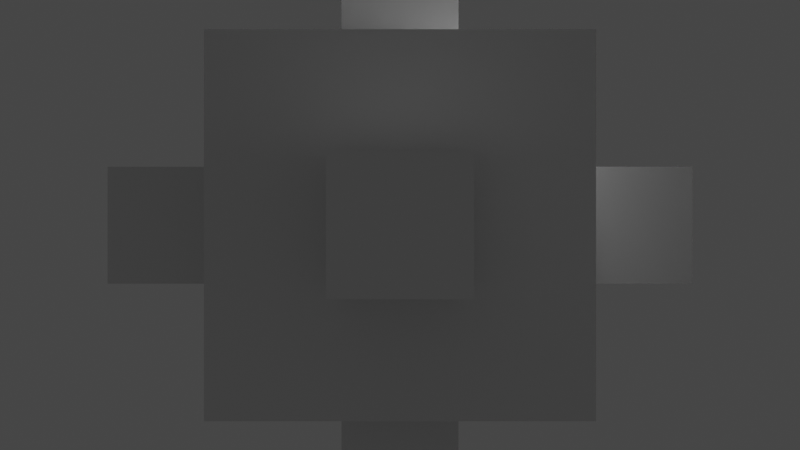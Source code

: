 # Source: Basic1.blend  (saved by Blender 4.0.36; exported with 4.5.12 LTS)
import bpy
from mathutils import Matrix  # noqa: F401  (used for matrix-valued properties, if any)

bpy.ops.wm.read_factory_settings(use_empty=True)
scene = bpy.context.scene
scene.name = 'Scene'

# ---- collections
col_collection = bpy.data.collections.new('Collection'); scene.collection.children.link(col_collection)

# ---- world
world_world = bpy.data.worlds.new('World'); scene.world = world_world
world_world.use_nodes = True; world_world.node_tree.nodes.clear()
_N = world_world.node_tree.nodes; _L = world_world.node_tree.links
n0 = _N.new('ShaderNodeOutputWorld'); n0.name = 'World Output'; n0.location = (300, 300)
n1 = _N.new('ShaderNodeBackground'); n1.name = 'Background'; n1.location = (10, 300)
n1.inputs[0].default_value = (0.05088, 0.05088, 0.05088, 1.0)
_L.new(n1.outputs[0], n0.inputs[0])
n0.is_active_output = True
world_world.color = (0.05088, 0.05088, 0.05088)
world_world.use_sun_shadow = False
world_world.sun_shadow_jitter_overblur = 0.0

# ---- cameras
cam_camera = bpy.data.cameras.new('Camera')
cam_camera.clip_end = 100.0
cam_camera.ortho_scale = 7.314

# ---- lights
light_light = bpy.data.lights.new('Light', 'POINT')
light_light.transmission_factor = 0.0
light_light.use_soft_falloff = False
light_light.energy = 1000.0
light_light.shadow_soft_size = 0.1
light_light.shadow_maximum_resolution = 0.006
light_light.use_absolute_resolution = True

# ---- meshes
me_cube = bpy.data.meshes.new('Cube')
me_cube.from_pydata([(0.0, 0.0, 1.0), (0.0, 0.0, 0.0), (-1.0, 0.0, 1.0), (-1.0, 0.0, 0.0), (0.0, 1.0, 1.0), (2.0, 0.0, 0.0), (1.0, 1.0, 0.0), (1.0, 0.0, 1.0), (1.0, 0.0, 0.0), (-1.0, 1.0, 0.0), (1.0, 2.0, 0.0), (1.0, 1.0, 1.0), (2.0, 2.0, 0.0), (2.0, 1.0, 0.0), (0.0, 2.0, 0.0), (-1.0, 3.0, 0.0), (-1.0, 2.0, 0.0), (1.0, 3.0, 1.0), (1.0, 3.0, 0.0), (0.0, 3.0, 0.0), (2.0, 3.0, 0.0), (-1.0, 1.0, 2.0), (-1.0, 1.0, 1.0), (-1.0, 0.0, 2.0), (1.0, 0.0, 2.0), (2.0, 0.0, 1.0), (0.0, 2.0, 2.0), (0.0, 2.0, 1.0), (2.0, 2.0, 1.0), (2.0, 1.0, 2.0), (-1.0, 3.0, 2.0), (-1.0, 3.0, 1.0), (-1.0, 2.0, 1.0), (0.0, 3.0, 2.0), (2.0, 3.0, 2.0), (2.0, 3.0, 1.0), (1.0, 2.0, 1.0), (0.0, 0.0, 3.0), (0.0, 0.0, 2.0), (-1.0, 0.0, 3.0), (2.0, 0.0, 3.0), (2.0, 0.0, 2.0), (1.0, 0.0, 3.0), (0.0, 1.0, 2.0), (-1.0, 1.0, 3.0), (0.0, 1.0, 3.0), (2.0, 1.0, 3.0), (1.0, 2.0, 2.0), (1.0, 1.0, 3.0), (1.0, 1.0, 2.0), (0.0, 3.0, 3.0), (-1.0, 3.0, 3.0), (-1.0, 2.0, 3.0), (-1.0, 2.0, 2.0), (0.0, 2.0, 3.0), (2.0, 3.0, 3.0), (2.0, 2.0, 3.0), (1.0, 3.0, 3.0), (1.0, 3.0, 2.0), (-2.0, 2.0, 2.0), (-2.0, 2.0, 1.0), (-2.0, 1.0, 2.0), (-2.0, 1.0, 1.0), (1.0, 2.0, 4.0), (1.0, 2.0, 3.0), (1.0, 1.0, 4.0), (1.192e-07, 2.0, 4.0), (1.192e-07, 1.0, 4.0), (1.0, 0.0, 4.0), (3.0, 2.0, 2.0), (3.0, 2.0, 1.0), (3.0, 1.0, 2.0), (3.0, 1.0, 1.0), (2.0, 2.0, 2.0), (2.0, 1.0, 1.0), (3.0, 0.0, 2.0), (1.0, 2.0, -1.0), (1.0, 1.0, -1.0), (0.0, 2.0, -1.0), (0.0, 1.0, 0.0), (0.0, 1.0, -1.0), (1.0, 4.0, 2.0), (1.0, 4.0, 1.0), (0.0, 4.0, 2.0), (0.0, 4.0, 1.0), (0.0, 3.0, 1.0), (1.0, -1.0, 2.0), (1.0, -1.0, 1.0), (0.0, -1.0, 2.0), (0.0, -1.0, 1.0)], [], [(9, 22, 4, 79), (3, 2, 22, 9), (2, 0, 4, 22), (79, 4, 0, 1), (2, 3, 1, 0), (9, 79, 1, 3), (79, 4, 11, 6), (0, 7, 11, 4), (6, 11, 7, 8), (0, 1, 8, 7), (79, 6, 8, 1), (6, 11, 74, 13), (7, 25, 74, 11), (13, 74, 25, 5), (7, 8, 5, 25), (6, 13, 5, 8), (16, 32, 27, 14), (9, 22, 32, 16), (22, 4, 27, 32), (14, 27, 4, 79), (16, 14, 79, 9), (14, 27, 36, 10), (4, 11, 36, 27), (10, 36, 11, 6), (14, 10, 6, 79), (10, 36, 28, 12), (11, 74, 28, 36), (12, 28, 74, 13), (10, 12, 13, 6), (15, 31, 85, 19), (16, 32, 31, 15), (32, 27, 85, 31), (19, 85, 27, 14), (15, 19, 14, 16), (19, 85, 17, 18), (27, 36, 17, 85), (18, 17, 36, 10), (19, 18, 10, 14), (18, 17, 35, 20), (36, 28, 35, 17), (20, 35, 28, 12), (18, 20, 12, 10), (22, 21, 43, 4), (2, 23, 21, 22), (23, 38, 43, 21), (4, 43, 38, 0), (23, 2, 0, 38), (4, 43, 49, 11), (38, 24, 49, 43), (11, 49, 24, 7), (38, 0, 7, 24), (11, 49, 29, 74), (24, 41, 29, 49), (74, 29, 41, 25), (24, 7, 25, 41), (32, 53, 26, 27), (22, 21, 53, 32), (21, 43, 26, 53), (27, 26, 43, 4), (27, 26, 47, 36), (43, 49, 47, 26), (36, 47, 49, 11), (36, 47, 73, 28), (49, 29, 73, 47), (28, 73, 29, 74), (31, 30, 33, 85), (32, 53, 30, 31), (53, 26, 33, 30), (85, 33, 26, 27), (85, 33, 58, 17), (26, 47, 58, 33), (17, 58, 47, 36), (17, 58, 34, 35), (47, 73, 34, 58), (35, 34, 73, 28), (21, 44, 45, 43), (23, 39, 44, 21), (39, 37, 45, 44), (43, 45, 37, 38), (39, 23, 38, 37), (43, 45, 48, 49), (37, 42, 48, 45), (49, 48, 42, 24), (37, 38, 24, 42), (49, 48, 46, 29), (42, 40, 46, 48), (29, 46, 40, 41), (42, 24, 41, 40), (53, 52, 54, 26), (21, 44, 52, 53), (44, 45, 54, 52), (26, 54, 45, 43), (26, 54, 64, 47), (45, 48, 64, 54), (47, 64, 48, 49), (47, 64, 56, 73), (48, 46, 56, 64), (73, 56, 46, 29), (30, 51, 50, 33), (53, 52, 51, 30), (52, 54, 50, 51), (33, 50, 54, 26), (33, 50, 57, 58), (54, 64, 57, 50), (58, 57, 64, 47), (58, 57, 55, 34), (64, 56, 55, 57), (34, 55, 56, 73), (60, 59, 53, 32), (62, 61, 59, 60), (61, 21, 53, 59), (61, 62, 22, 21), (60, 32, 22, 62), (54, 66, 63, 64), (45, 67, 66, 54), (67, 65, 63, 66), (64, 63, 65, 48), (67, 45, 48, 65), (28, 73, 69, 70), (29, 71, 69, 73), (70, 69, 71, 72), (29, 74, 72, 71), (28, 70, 72, 74), (78, 14, 10, 76), (80, 79, 14, 78), (76, 10, 6, 77), (79, 80, 77, 6), (78, 76, 77, 80), (84, 83, 81, 82), (85, 33, 83, 84), (33, 58, 81, 83), (82, 81, 58, 17), (84, 82, 17, 85), (89, 88, 38, 0), (88, 86, 24, 38), (7, 24, 86, 87), (88, 89, 87, 86), (0, 7, 87, 89)])
_uv = me_cube.uv_layers.new(name='UVMap')
_uv.uv.foreach_set('vector', [0.0, 0.0, 0.0, 0.0, 0.0, 0.0, 0.0, 0.0, 0.0, 0.0, 0.0, 0.0, 0.0, 0.0, 0.0, 0.0, 0.0, 0.0, 0.0, 0.0, 0.0, 0.0, 0.0, 0.0, 0.0, 0.0, 0.0, 0.0, 0.0, 0.0, 0.0, 0.0, 0.0, 0.0, 0.0, 0.0, 0.0, 0.0, 0.0, 0.0, 0.0, 0.0, 0.0, 0.0, 0.0, 0.0, 0.0, 0.0, 0.0, 0.0, 0.0, 0.0, 0.0, 0.0, 0.0, 0.0, 0.0, 0.0, 0.0, 0.0, 0.0, 0.0, 0.0, 0.0, 0.0, 0.0, 0.0, 0.0, 0.0, 0.0, 0.0, 0.0, 0.0, 0.0, 0.0, 0.0, 0.0, 0.0, 0.0, 0.0, 0.0, 0.0, 0.0, 0.0, 0.0, 0.0, 0.0, 0.0, 0.0, 0.0, 0.0, 0.0, 0.0, 0.0, 0.0, 0.0, 0.0, 0.0, 0.0, 0.0, 0.0, 0.0, 0.0, 0.0, 0.0, 0.0, 0.0, 0.0, 0.0, 0.0, 0.0, 0.0, 0.0, 0.0, 0.0, 0.0, 0.0, 0.0, 0.0, 0.0, 0.0, 0.0, 0.0, 0.0, 0.0, 0.0, 0.0, 0.0, 0.0, 0.0, 0.0, 0.0, 0.0, 0.0, 0.0, 0.0, 0.0, 0.0, 0.0, 0.0, 0.0, 0.0, 0.0, 0.0, 0.0, 0.0, 0.0, 0.0, 0.0, 0.0, 0.0, 0.0, 0.0, 0.0, 0.0, 0.0, 0.0, 0.0, 0.0, 0.0, 0.0, 0.0, 0.0, 0.0, 0.0, 0.0, 0.0, 0.0, 0.0, 0.0, 0.0, 0.0, 0.0, 0.0, 0.0, 0.0, 0.0, 0.0, 0.0, 0.0, 0.0, 0.0, 0.0, 0.0, 0.0, 0.0, 0.0, 0.0, 0.0, 0.0, 0.0, 0.0, 0.0, 0.0, 0.0, 0.0, 0.0, 0.0, 0.0, 0.0, 0.0, 0.0, 0.0, 0.0, 0.0, 0.0, 0.0, 0.0, 0.0, 0.0, 0.0, 0.0, 0.0, 0.0, 0.0, 0.0, 0.0, 0.0, 0.0, 0.0, 0.0, 0.0, 0.0, 0.0, 0.0, 0.0, 0.0, 0.0, 0.0, 0.0, 0.0, 0.0, 0.0, 0.0, 0.0, 0.0, 0.0, 0.0, 0.0, 0.0, 0.0, 0.0, 0.0, 0.0, 0.0, 0.0, 0.0, 0.0, 0.0, 0.0, 0.0, 0.0, 0.0, 0.0, 0.0, 0.0, 0.0, 0.0, 0.0, 0.0, 0.0, 0.0, 0.0, 0.0, 0.0, 0.0, 0.0, 0.0, 0.0, 0.0, 0.0, 0.0, 0.0, 0.0, 0.0, 0.0, 0.0, 0.0, 0.0, 0.0, 0.0, 0.0, 0.0, 0.0, 0.0, 0.0, 0.0, 0.0, 0.0, 0.0, 0.0, 0.0, 0.0, 0.0, 0.0, 0.0, 0.0, 0.0, 0.0, 0.0, 0.0, 0.0, 0.0, 0.0, 0.0, 0.0, 0.0, 0.0, 0.0, 0.0, 0.0, 0.0, 0.0, 0.0, 0.0, 0.0, 0.0, 0.0, 0.0, 0.0, 0.0, 0.0, 0.0, 0.0, 0.0, 0.0, 0.0, 0.0, 0.0, 0.0, 0.0, 0.0, 0.0, 0.0, 0.0, 0.0, 0.0, 0.0, 0.0, 0.0, 0.0, 0.0, 0.0, 0.0, 0.0, 0.0, 0.0, 0.0, 0.0, 0.0, 0.0, 0.0, 0.0, 0.0, 0.0, 0.0, 0.0, 0.0, 0.0, 0.0, 0.0, 0.0, 0.0, 0.0, 0.0, 0.0, 0.0, 0.0, 0.0, 0.0, 0.0, 0.0, 0.0, 0.0, 0.0, 0.0, 0.0, 0.0, 0.0, 0.0, 0.0, 0.0, 0.0, 0.0, 0.0, 0.0, 0.0, 0.0, 0.0, 0.0, 0.0, 0.0, 0.0, 0.0, 0.0, 0.0, 0.0, 0.0, 0.0, 0.0, 0.0, 0.0, 0.0, 0.0, 0.0, 0.0, 0.0, 0.0, 0.0, 0.0, 0.0, 0.0, 0.0, 0.0, 0.0, 0.0, 0.0, 0.0, 0.0, 0.0, 0.0, 0.0, 0.0, 0.0, 0.0, 0.0, 0.0, 0.0, 0.0, 0.0, 0.0, 0.0, 0.0, 0.0, 0.0, 0.0, 0.0, 0.0, 0.0, 0.0, 0.0, 0.0, 0.0, 0.0, 0.0, 0.0, 0.0, 0.0, 0.0, 0.0, 0.0, 0.0, 0.0, 0.0, 0.0, 0.0, 0.0, 0.0, 0.0, 0.0, 0.0, 0.0, 0.0, 0.0, 0.0, 0.0, 0.0, 0.0, 0.0, 0.0, 0.0, 0.0, 0.0, 0.0, 0.0, 0.0, 0.0, 0.0, 0.0, 0.0, 0.0, 0.0, 0.0, 0.0, 0.0, 0.0, 0.0, 0.0, 0.0, 0.0, 0.0, 0.0, 0.0, 0.0, 0.0, 0.0, 0.0, 0.0, 0.0, 0.0, 0.0, 0.0, 0.0, 0.0, 0.0, 0.0, 0.0, 0.0, 0.0, 0.0, 0.0, 0.0, 0.0, 0.0, 0.0, 0.0, 0.0, 0.0, 0.0, 0.0, 0.0, 0.0, 0.0, 0.0, 0.0, 0.0, 0.0, 0.0, 0.0, 0.0, 0.0, 0.0, 0.0, 0.0, 0.0, 0.0, 0.0, 0.0, 0.0, 0.0, 0.0, 0.0, 0.0, 0.0, 0.0, 0.0, 0.0, 0.0, 0.0, 0.0, 0.0, 0.0, 0.0, 0.0, 0.0, 0.0, 0.0, 0.0, 0.0, 0.0, 0.0, 0.0, 0.0, 0.0, 0.0, 0.0, 0.0, 0.0, 0.0, 0.0, 0.0, 0.0, 0.0, 0.0, 0.0, 0.0, 0.0, 0.0, 0.0, 0.0, 0.0, 0.0, 0.0, 0.0, 0.0, 0.0, 0.0, 0.0, 0.0, 0.0, 0.0, 0.0, 0.0, 0.0, 0.0, 0.0, 0.0, 0.0, 0.0, 0.0, 0.0, 0.0, 0.0, 0.0, 0.0, 0.0, 0.0, 0.0, 0.0, 0.0, 0.0, 0.0, 0.0, 0.0, 0.0, 0.0, 0.0, 0.0, 0.0, 0.0, 0.0, 0.0, 0.0, 0.0, 0.0, 0.0, 0.0, 0.0, 0.0, 0.0, 0.0, 0.0, 0.0, 0.0, 0.0, 0.0, 0.0, 0.0, 0.0, 0.0, 0.0, 0.0, 0.0, 0.0, 0.0, 0.0, 0.0, 0.0, 0.0, 0.0, 0.0, 0.0, 0.0, 0.0, 0.0, 0.0, 0.0, 0.0, 0.0, 0.0, 0.0, 0.0, 0.0, 0.0, 0.0, 0.0, 0.0, 0.0, 0.0, 0.0, 0.0, 0.0, 0.0, 0.0, 0.0, 0.0, 0.0, 0.0, 0.0, 0.0, 0.0, 0.0, 0.0, 0.0, 0.0, 0.0, 0.0, 0.0, 0.0, 0.0, 0.0, 0.0, 0.0, 0.0, 0.0, 0.0, 0.0, 0.0, 0.0, 0.0, 0.0, 0.0, 0.0, 0.0, 0.0, 0.0, 0.0, 0.0, 0.0, 0.0, 0.0, 0.0, 0.0, 0.0, 0.0, 0.0, 0.0, 0.0, 0.0, 0.0, 0.0, 0.0, 0.0, 0.0, 0.0, 0.0, 0.0, 0.0, 0.0, 0.0, 0.0, 0.0, 0.0, 0.0, 0.0, 0.0, 0.0, 0.0, 0.0, 0.0, 0.0, 0.0, 0.0, 0.0, 0.0, 0.0, 0.0, 0.0, 0.0, 0.0, 0.0, 0.0, 0.0, 0.0, 0.0, 0.0, 0.0, 0.0, 0.0, 0.0, 0.0, 0.0, 0.0, 0.0, 0.0, 0.0, 0.0, 0.0, 0.0, 0.0, 0.0, 0.0, 0.0, 0.0, 0.0, 0.0, 0.0, 0.0, 0.0, 0.0, 0.0, 0.0, 0.0, 0.0, 0.0, 0.0, 0.0, 0.0, 0.0, 0.0, 0.0, 0.0, 0.0, 0.0, 0.0, 0.0, 0.0, 0.0, 0.0, 0.0, 0.0, 0.0, 0.0, 0.0, 0.0, 0.0, 0.0, 0.0, 0.0, 0.0, 0.0, 0.0, 0.0, 0.0, 0.0, 0.0, 0.0, 0.0, 0.0, 0.0, 0.0, 0.0, 0.0, 0.0, 0.0, 0.0, 0.0, 0.0, 0.0, 0.0, 0.0, 0.0, 0.0, 0.0, 0.0, 0.0, 0.0, 0.0, 0.0, 0.0, 0.0, 0.0, 0.0, 0.0, 0.0, 0.0, 0.0, 0.0, 0.0, 0.0, 0.0, 0.0, 0.0, 0.0, 0.0, 0.0, 0.0, 0.0, 0.0, 0.0, 0.0, 0.0, 0.0, 0.0, 0.0, 0.0, 0.0, 0.0, 0.0, 0.0, 0.0, 0.0, 0.0, 0.0, 0.0, 0.0, 0.0, 0.0, 0.0, 0.0, 0.0, 0.0, 0.0, 0.0, 0.0, 0.0, 0.0, 0.0, 0.0, 0.0, 0.0, 0.0, 0.0, 0.0, 0.0, 0.0, 0.0, 0.0, 0.0, 0.0, 0.0, 0.0, 0.0, 0.0, 0.0, 0.0, 0.0, 0.0, 0.0, 0.0, 0.0, 0.0, 0.0, 0.0, 0.0, 0.0, 0.0, 0.0, 0.0, 0.0, 0.0, 0.0, 0.0, 0.0, 0.0, 0.0, 0.0, 0.0, 0.0, 0.0, 0.0, 0.0, 0.0, 0.0, 0.0, 0.0, 0.0, 0.0, 0.0, 0.0, 0.0, 0.0, 0.0, 0.0, 0.0, 0.0, 0.0, 0.0, 0.0, 0.0, 0.0, 0.0, 0.0, 0.0, 0.0, 0.0, 0.0, 0.0, 0.0, 0.0, 0.0, 0.0, 0.0, 0.0, 0.0, 0.0, 0.0, 0.0, 0.0, 0.0, 0.0, 0.0, 0.0, 0.0, 0.0, 0.0, 0.0, 0.0, 0.0, 0.0, 0.0, 0.0, 0.0, 0.0, 0.0, 0.0, 0.0, 0.0, 0.0, 0.0, 0.0, 0.0, 0.0, 0.0, 0.0, 0.0, 0.0, 0.0, 0.0, 0.0, 0.0, 0.0, 0.0, 0.0, 0.0, 0.0, 0.0, 0.0, 0.0, 0.0, 0.0, 0.0, 0.0, 0.0, 0.0, 0.0, 0.0, 0.0, 0.0, 0.0, 0.0, 0.0, 0.0, 0.0, 0.0, 0.0, 0.0, 0.0, 0.0, 0.0, 0.0, 0.0, 0.0, 0.0, 0.0, 0.0, 0.0, 0.0, 0.0, 0.0, 0.0, 0.0, 0.0, 0.0, 0.0, 0.0, 0.0, 0.0, 0.0, 0.0, 0.0, 0.0, 0.0, 0.0, 0.0, 0.0, 0.0, 0.0, 0.0, 0.0, 0.0, 0.0, 0.0, 0.0, 0.0, 0.0, 0.0, 0.0, 0.0, 0.0, 0.0, 0.0, 0.0, 0.0, 0.0, 0.0, 0.0, 0.0, 0.0, 0.0, 0.0, 0.0, 0.0, 0.0, 0.0, 0.0, 0.0, 0.0, 0.0, 0.0, 0.0, 0.0, 0.0, 0.0, 0.0, 0.0, 0.0, 0.0, 0.0, 0.0, 0.0, 0.0, 0.0, 0.0])
me_cube.update()

# ---- objects
ob_light = bpy.data.objects.new('Light', light_light)
ob_camera = bpy.data.objects.new('Camera', cam_camera)
ob_cube = bpy.data.objects.new('Cube', me_cube)

# ---- transforms, parenting, visibility, modifiers, constraints
ob_light.location = (4.076, 1.005, 5.904)
ob_light.rotation_euler = (0.6503, 0.05522, 1.866)
ob_light.lock_rotations_4d = False
ob_light.empty_display_type = 'ARROWS'
ob_light.color = (0.0, 0.0, 0.0, 0.0)
ob_light.lineart.crease_threshold = 0.0
ob_camera.location = (0.0, -10.0, 0.0)
ob_camera.rotation_euler = (1.571, 0.0, 0.0)
ob_camera.lock_rotations_4d = False
ob_camera.empty_display_type = 'ARROWS'
ob_camera.color = (0.0, 0.0, 0.0, 0.0)
ob_camera.display_type = 'WIRE'
ob_camera.lineart.crease_threshold = 0.0
ob_cube.location = (-0.5, -1.5, -1.5)

# ---- collection membership
col_collection.objects.link(ob_light)
col_collection.objects.link(ob_camera)
col_collection.objects.link(ob_cube)

# ---- scene / render settings (as saved in the file)
scene.camera = ob_camera
scene.frame_start = 1; scene.frame_end = 250; scene.frame_set(1)
scene.render.engine = 'BLENDER_EEVEE_NEXT'
scene.cycles.sampling_pattern = 'TABULATED_SOBOL'
scene.view_settings.view_transform = 'Filmic'
bpy.context.view_layer.update()
